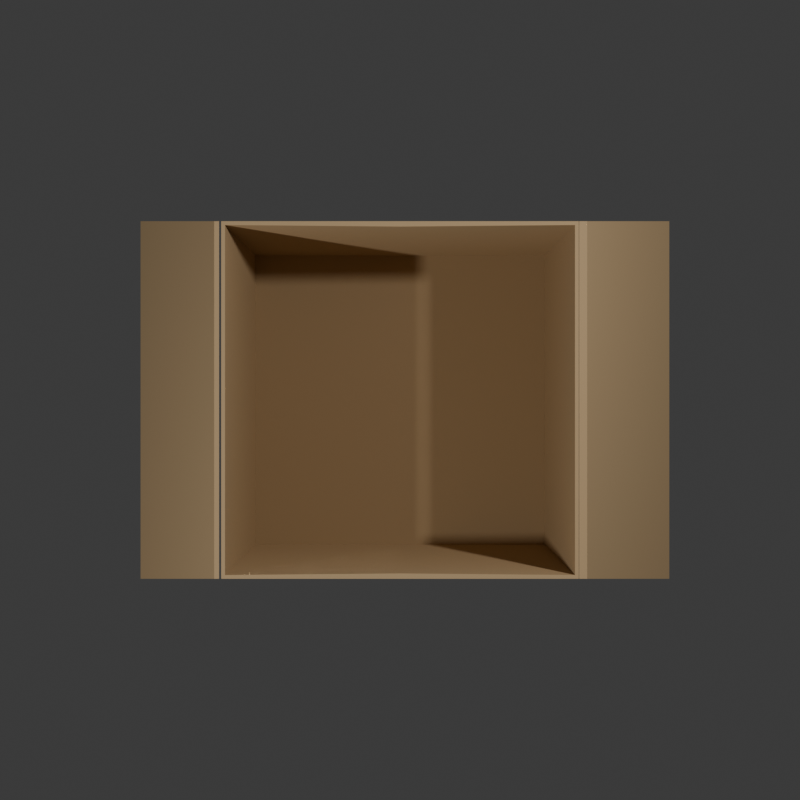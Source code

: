 # Source: box.blend  (saved by Blender 5.0.119; exported with 4.5.12 LTS)
import bpy
from mathutils import Matrix  # noqa: F401  (used for matrix-valued properties, if any)

bpy.ops.wm.read_factory_settings(use_empty=True)
scene = bpy.context.scene
scene.name = 'Scene'

# ---- collections
col_collection = bpy.data.collections.new('Collection'); scene.collection.children.link(col_collection)
col_lights = bpy.data.collections.new('Lights'); col_collection.children.link(col_lights)
col_gears = bpy.data.collections.new('Gears'); col_collection.children.link(col_gears)

# ---- materials (node trees are filled in below, after node groups)
mat_cardboard = bpy.data.materials.new('Cardboard')

# ---- material node trees
mat_cardboard.use_nodes = True; mat_cardboard.node_tree.nodes.clear()
_N = mat_cardboard.node_tree.nodes; _L = mat_cardboard.node_tree.links
n0 = _N.new('ShaderNodeBsdfPrincipled'); n0.name = 'Principled BSDF'; n0.location = (-624, 215)
n0.inputs[0].default_value = (0.4699, 0.3289, 0.1802, 1.0)
n1 = _N.new('ShaderNodeOutputMaterial'); n1.name = 'Material Output'; n1.location = (200, 100)
n2 = _N.new('ShaderNodeBsdfToon'); n2.name = 'Toon BSDF'; n2.location = (-207, -59)
n2.inputs[0].default_value = (0.4678, 0.3278, 0.1812, 1.0)
n2.inputs[1].default_value = 0.7231
n2.inputs[2].default_value = 1.0
_L.new(n2.outputs[0], n1.inputs[0])
n1.is_active_output = True

# ---- world
world_world = bpy.data.worlds.new('World'); scene.world = world_world
world_world.use_nodes = True; world_world.node_tree.nodes.clear()
_N = world_world.node_tree.nodes; _L = world_world.node_tree.links
n0 = _N.new('ShaderNodeOutputWorld'); n0.name = 'World Output'; n0.location = (200, 100)
n1 = _N.new('ShaderNodeBackground'); n1.name = 'Background'; n1.location = (-200, 100)
n1.inputs[0].default_value = (0.05088, 0.05088, 0.05088, 1.0)
_L.new(n1.outputs[0], n0.inputs[0])
n0.is_active_output = True
world_world.color = (0.05088, 0.05088, 0.05088)
world_world.sun_shadow_jitter_overblur = 0.0

# ---- cameras
cam_camera_001 = bpy.data.cameras.new('Camera.001')
cam_camera_001.type = 'ORTHO'
cam_camera_002 = bpy.data.cameras.new('Camera.002')
cam_camera_002.type = 'ORTHO'
cam_camera_002.ortho_scale = 18.0

# ---- lights
light_light = bpy.data.lights.new('Light', 'POINT')
light_light.temperature = 7316.0
light_light.energy = 1000.0
light_light.shadow_soft_size = 0.1
light_light_001 = bpy.data.lights.new('Light.001', 'POINT')
light_light_001.temperature = 7316.0
light_light_001.energy = 1000.0
light_light_001.shadow_soft_size = 0.1

# ---- meshes
me_cube_002 = bpy.data.meshes.new('Cube.002')
me_cube_002.from_pydata([(-0.823, -0.823, -0.9984), (-1.0, -1.0, 1.0), (-0.823, 0.823, -0.9984), (-1.0, 1.0, 1.0), (0.823, -0.823, -0.9984), (1.0, -1.0, 1.0), (0.823, 0.823, -0.9984), (1.0, 1.0, 1.0), (0.0, 0.823, -0.9984), (0.0, 1.0, 1.0), (0.0, -0.823, -0.9984), (0.0, -1.0, 1.0), (-0.8087, -0.8087, -0.9841), (-0.9788, -0.9788, 1.0), (-0.8087, 0.8087, -0.9841), (-0.9788, 0.9788, 1.0), (0.8087, -0.8087, -0.9841), (0.9788, -0.9788, 1.0), (0.8087, 0.8087, -0.9841), (0.9788, 0.9788, 1.0), (0.0, 0.8055, -0.9809), (0.0, 0.97, 1.0), (0.0, -0.8055, -0.9809), (0.0, -0.97, 1.0)], [], [(0, 1, 3, 2), (8, 9, 7, 6), (6, 7, 5, 4), (10, 11, 1, 0), (8, 6, 4, 10), (2, 8, 10, 0), (4, 5, 11, 10), (2, 3, 9, 8), (12, 14, 15, 13), (20, 18, 19, 21), (18, 16, 17, 19), (22, 12, 13, 23), (20, 22, 16, 18), (14, 12, 22, 20), (16, 22, 23, 17), (14, 20, 21, 15), (3, 1, 13, 15), (7, 9, 21, 19), (5, 7, 19, 17), (1, 11, 23, 13), (9, 3, 15, 21), (11, 5, 17, 23)])
_uv = me_cube_002.uv_layers.new(name='UVMap')
_uv.uv.foreach_set('vector', [0.375, 0.0, 0.625, 0.0, 0.625, 0.25, 0.375, 0.25, 0.375, 0.375, 0.625, 0.375, 0.625, 0.5, 0.375, 0.5, 0.375, 0.5, 0.625, 0.5, 0.625, 0.75, 0.375, 0.75, 0.375, 0.875, 0.625, 0.875, 0.625, 1.0, 0.375, 1.0, 0.25, 0.5, 0.375, 0.5, 0.375, 0.75, 0.25, 0.75, 0.125, 0.5, 0.25, 0.5, 0.25, 0.75, 0.125, 0.75, 0.375, 0.75, 0.625, 0.75, 0.625, 0.875, 0.375, 0.875, 0.375, 0.25, 0.625, 0.25, 0.625, 0.375, 0.375, 0.375, 0.375, 0.0, 0.375, 0.25, 0.625, 0.25, 0.625, 0.0, 0.375, 0.375, 0.375, 0.5, 0.625, 0.5, 0.625, 0.375, 0.375, 0.5, 0.375, 0.75, 0.625, 0.75, 0.625, 0.5, 0.375, 0.875, 0.375, 1.0, 0.625, 1.0, 0.625, 0.875, 0.25, 0.5, 0.25, 0.75, 0.375, 0.75, 0.375, 0.5, 0.125, 0.5, 0.125, 0.75, 0.25, 0.75, 0.25, 0.5, 0.375, 0.75, 0.375, 0.875, 0.625, 0.875, 0.625, 0.75, 0.375, 0.25, 0.375, 0.375, 0.625, 0.375, 0.625, 0.25, 0.625, 0.25, 0.625, 0.0, 0.625, 0.0, 0.625, 0.25, 0.625, 0.5, 0.625, 0.375, 0.625, 0.375, 0.625, 0.5, 0.625, 0.75, 0.625, 0.5, 0.625, 0.5, 0.625, 0.75, 0.625, 1.0, 0.625, 0.875, 0.625, 0.875, 0.625, 1.0, 0.625, 0.375, 0.625, 0.25, 0.625, 0.25, 0.625, 0.375, 0.625, 0.875, 0.625, 0.75, 0.625, 0.75, 0.625, 0.875])
me_cube_002.materials.append(mat_cardboard)
me_cube_002.update()
me_cube_004 = bpy.data.meshes.new('Cube.004')
me_cube_004.from_pydata([(0.0, -1.0, 0.0), (0.0, 1.0, 0.0), (-1.0, 1.0, 0.0), (-1.0, -1.0, 0.0), (0.0, -1.0, -0.05), (0.0, 1.0, -0.05), (-1.0, 1.0, -0.05), (-1.0, -1.0, -0.05)], [], [(1, 2, 3, 0), (5, 4, 7, 6), (2, 1, 5, 6), (1, 0, 4, 5), (0, 3, 7, 4), (3, 2, 6, 7)])
_uv = me_cube_004.uv_layers.new(name='UVMap')
_uv.uv.foreach_set('vector', [0.625, 0.5, 0.75, 0.5, 0.75, 0.75, 0.625, 0.75, 0.625, 0.5, 0.625, 0.75, 0.75, 0.75, 0.75, 0.5, 0.75, 0.5, 0.625, 0.5, 0.625, 0.5, 0.75, 0.5, 0.625, 0.5, 0.625, 0.75, 0.625, 0.75, 0.625, 0.5, 0.625, 0.75, 0.75, 0.75, 0.75, 0.75, 0.625, 0.75, 0.75, 0.75, 0.75, 0.5, 0.75, 0.5, 0.75, 0.75])
me_cube_004.materials.append(mat_cardboard)
me_cube_004.update()
me_cube_005 = bpy.data.meshes.new('Cube.005')
me_cube_005.from_pydata([(0.0, -1.0, 0.0), (0.0, 1.0, 0.0), (1.0, 1.0, 0.0), (1.0, -1.0, 0.0), (0.0, -1.0, -0.03), (0.0, 1.0, -0.03), (1.0, 1.0, -0.03), (1.0, -1.0, -0.03)], [], [(2, 1, 0, 3), (6, 7, 4, 5), (0, 1, 5, 4), (3, 0, 4, 7), (1, 2, 6, 5), (2, 3, 7, 6)])
_uv = me_cube_005.uv_layers.new(name='UVMap')
_uv.uv.foreach_set('vector', [0.75, 0.5, 0.875, 0.5, 0.875, 0.75, 0.75, 0.75, 0.75, 0.5, 0.75, 0.75, 0.875, 0.75, 0.875, 0.5, 0.875, 0.75, 0.875, 0.5, 0.875, 0.5, 0.875, 0.75, 0.75, 0.75, 0.875, 0.75, 0.875, 0.75, 0.75, 0.75, 0.875, 0.5, 0.75, 0.5, 0.75, 0.5, 0.875, 0.5, 0.75, 0.5, 0.75, 0.75, 0.75, 0.75, 0.75, 0.5])
me_cube_005.materials.append(mat_cardboard)
me_cube_005.update()
me_cube_006 = bpy.data.meshes.new('Cube.006')
me_cube_006.from_pydata([(-1.0, -1.0, -1.0), (-1.0, -1.0, 1.0), (-1.0, 1.0, -1.0), (-1.0, 1.0, 1.0), (1.0, -1.0, -1.0), (1.0, -1.0, 1.0), (1.0, 1.0, -1.0), (1.0, 1.0, 1.0)], [], [(0, 1, 3, 2), (2, 3, 7, 6), (6, 7, 5, 4), (4, 5, 1, 0), (2, 6, 4, 0), (7, 3, 1, 5)])
_uv = me_cube_006.uv_layers.new(name='UVMap')
_uv.uv.foreach_set('vector', [0.375, 0.0, 0.625, 0.0, 0.625, 0.25, 0.375, 0.25, 0.375, 0.25, 0.625, 0.25, 0.625, 0.5, 0.375, 0.5, 0.375, 0.5, 0.625, 0.5, 0.625, 0.75, 0.375, 0.75, 0.375, 0.75, 0.625, 0.75, 0.625, 1.0, 0.375, 1.0, 0.125, 0.5, 0.375, 0.5, 0.375, 0.75, 0.125, 0.75, 0.625, 0.5, 0.875, 0.5, 0.875, 0.75, 0.625, 0.75])
me_cube_006.update()
me_cube_009 = bpy.data.meshes.new('Cube.009')
me_cube_009.from_pydata([(-1.0, -1.0, -1.0), (-1.0, -1.0, 1.0), (-1.0, 1.0, -1.0), (-1.0, 1.0, 1.0), (1.0, -1.0, -1.0), (1.0, -1.0, 1.0), (1.0, 1.0, -1.0), (1.0, 1.0, 1.0)], [], [(0, 1, 3, 2), (2, 3, 7, 6), (6, 7, 5, 4), (4, 5, 1, 0), (2, 6, 4, 0), (7, 3, 1, 5)])
_uv = me_cube_009.uv_layers.new(name='UVMap')
_uv.uv.foreach_set('vector', [0.375, 0.0, 0.625, 0.0, 0.625, 0.25, 0.375, 0.25, 0.375, 0.25, 0.625, 0.25, 0.625, 0.5, 0.375, 0.5, 0.375, 0.5, 0.625, 0.5, 0.625, 0.75, 0.375, 0.75, 0.375, 0.75, 0.625, 0.75, 0.625, 1.0, 0.375, 1.0, 0.125, 0.5, 0.375, 0.5, 0.375, 0.75, 0.125, 0.75, 0.625, 0.5, 0.875, 0.5, 0.875, 0.75, 0.625, 0.75])
me_cube_009.update()

# ---- objects
ob_light = bpy.data.objects.new('Light', light_light)
ob_camera_64x64 = bpy.data.objects.new('Camera 64x64', cam_camera_001)
ob_camera_192x192 = bpy.data.objects.new('Camera 192x192', cam_camera_002)
ob_light_001 = bpy.data.objects.new('Light.001', light_light_001)
ob_box = bpy.data.objects.new('Box', me_cube_002)
ob_flap = bpy.data.objects.new('Flap', me_cube_004)
ob_flap_001 = bpy.data.objects.new('Flap.001', me_cube_005)
ob_machine_cutter = bpy.data.objects.new('Machine Cutter', me_cube_006)
ob_machine_cutter_001 = bpy.data.objects.new('Machine Cutter.001', me_cube_009)

# ---- transforms, parenting, visibility, modifiers, constraints
ob_light.location = (3.166, 1.972, 6.036)
ob_light.rotation_euler = (0.6503, 0.05522, 1.866)
ob_light.lock_rotations_4d = False
ob_light.empty_display_type = 'ARROWS'
ob_light.color = (0.0, 0.0, 0.0, 0.0)
ob_light.lineart.crease_threshold = 0.0
ob_camera_64x64.location = (0.0, 0.0, 4.817)
ob_camera_192x192.location = (0.0, 0.0, 4.817)
ob_light_001.location = (-3.993, -1.805, 6.467)
ob_light_001.rotation_euler = (0.6503, 0.05522, 1.866)
ob_light_001.lock_rotations_4d = False
ob_light_001.empty_display_type = 'ARROWS'
ob_light_001.color = (0.0, 0.0, 0.0, 0.0)
ob_light_001.lineart.crease_threshold = 0.0
ob_box.location = (0.0, 0.0, 0.2791)
ob_box.scale = (1.341, 1.341, 1.341)
ob_flap.location = (1.344, 3.38e-08, 1.621)
ob_flap.rotation_euler = (-0.0, 4.235, -0.0)
ob_flap.scale = (1.341, 1.341, 1.341)
ob_flap_001.location = (-1.357, 1.69e-08, 1.633)
ob_flap_001.rotation_euler = (-0.0, -4.288, -0.0)
ob_flap_001.scale = (1.341, 1.341, 1.341)
ob_machine_cutter.location = (-1.435, -0.6711, 1.088)
ob_machine_cutter.scale = (0.5744, 0.5744, 0.5744)
ob_machine_cutter.hide_render = True
ob_machine_cutter_001.location = (0.4817, -0.6711, 1.088)
ob_machine_cutter_001.scale = (0.5744, 0.5744, 0.5744)
ob_machine_cutter_001.hide_render = True

# ---- collection membership
col_collection.objects.link(ob_light)
col_collection.objects.link(ob_camera_64x64)
col_collection.objects.link(ob_camera_192x192)
col_collection.objects.link(ob_light_001)
col_lights.objects.link(ob_box)
col_lights.objects.link(ob_flap)
col_lights.objects.link(ob_flap_001)
col_gears.objects.link(ob_machine_cutter)
col_gears.objects.link(ob_machine_cutter_001)

# ---- scene / render settings (as saved in the file)
scene.camera = ob_camera_64x64
scene.frame_start = 1; scene.frame_end = 12; scene.frame_set(1)
scene.render.engine = 'CYCLES'
scene.render.resolution_x = 64
scene.render.resolution_y = 64
scene.render.film_transparent = True
scene.render.bake_bias = 0.0
scene.render.bake_samples = 0
scene.cycles.sampling_pattern = 'TABULATED_SOBOL'
scene.eevee.use_volume_custom_range = False
bpy.context.view_layer.update()
